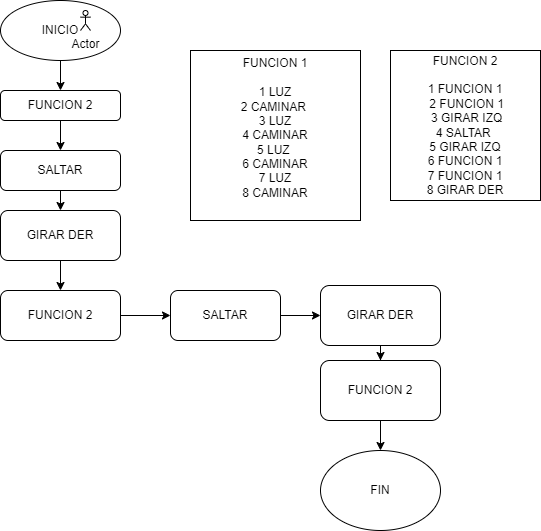

The diagram above was exported from draw.io. Its source (the exported page's mxGraphModel, read from the mxfile embedded in the PNG):
<mxGraphModel dx="1290" dy="653" grid="1" gridSize="10" guides="1" tooltips="1" connect="1" arrows="1" fold="1" page="1" pageScale="1" pageWidth="827" pageHeight="1169" math="0" shadow="0">
  <root>
    <mxCell id="WIyWlLk6GJQsqaUBKTNV-0" />
    <mxCell id="WIyWlLk6GJQsqaUBKTNV-1" parent="WIyWlLk6GJQsqaUBKTNV-0" />
    <mxCell id="Ah4uaxO29EcFS3a3TuKT-23" style="edgeStyle=orthogonalEdgeStyle;rounded=0;orthogonalLoop=1;jettySize=auto;html=1;entryX=0.5;entryY=0;entryDx=0;entryDy=0;" edge="1" parent="WIyWlLk6GJQsqaUBKTNV-1" source="WIyWlLk6GJQsqaUBKTNV-3" target="Ah4uaxO29EcFS3a3TuKT-2">
      <mxGeometry relative="1" as="geometry" />
    </mxCell>
    <mxCell id="WIyWlLk6GJQsqaUBKTNV-3" value="FUNCION 2" style="rounded=1;whiteSpace=wrap;html=1;fontSize=12;glass=0;strokeWidth=1;shadow=0;" parent="WIyWlLk6GJQsqaUBKTNV-1" vertex="1">
      <mxGeometry x="160" y="130" width="120" height="30" as="geometry" />
    </mxCell>
    <mxCell id="08_1MnPw9ZqSUonPi-5E-1" style="edgeStyle=orthogonalEdgeStyle;rounded=0;orthogonalLoop=1;jettySize=auto;html=1;entryX=0.5;entryY=0;entryDx=0;entryDy=0;" parent="WIyWlLk6GJQsqaUBKTNV-1" source="08_1MnPw9ZqSUonPi-5E-0" target="WIyWlLk6GJQsqaUBKTNV-3" edge="1">
      <mxGeometry relative="1" as="geometry" />
    </mxCell>
    <mxCell id="08_1MnPw9ZqSUonPi-5E-0" value="INICIO" style="ellipse;whiteSpace=wrap;html=1;" parent="WIyWlLk6GJQsqaUBKTNV-1" vertex="1">
      <mxGeometry x="160" y="40" width="120" height="60" as="geometry" />
    </mxCell>
    <mxCell id="08_1MnPw9ZqSUonPi-5E-2" value="Actor" style="shape=umlActor;verticalLabelPosition=bottom;verticalAlign=top;html=1;outlineConnect=0;" parent="WIyWlLk6GJQsqaUBKTNV-1" vertex="1">
      <mxGeometry x="240" y="50" width="10" height="20" as="geometry" />
    </mxCell>
    <mxCell id="-fEUGIVPViNvE2BzPVeb-0" value="&lt;div style=&quot;&quot;&gt;&lt;span style=&quot;background-color: initial;&quot;&gt;FUNCION 1&lt;/span&gt;&lt;/div&gt;&lt;div style=&quot;&quot;&gt;&lt;span style=&quot;background-color: initial;&quot;&gt;&lt;br&gt;&lt;/span&gt;&lt;/div&gt;&lt;div style=&quot;&quot;&gt;1 LUZ&lt;/div&gt;&lt;div style=&quot;&quot;&gt;2 CAMINAR&amp;nbsp;&lt;/div&gt;&lt;div style=&quot;&quot;&gt;3 LUZ&lt;/div&gt;&lt;div style=&quot;&quot;&gt;&lt;span style=&quot;background-color: initial;&quot;&gt;4 CAMINAR&lt;/span&gt;&lt;/div&gt;&lt;div style=&quot;&quot;&gt;&lt;span style=&quot;background-color: initial;&quot;&gt;5 LUZ&amp;nbsp;&lt;/span&gt;&lt;/div&gt;&lt;div style=&quot;&quot;&gt;&lt;span style=&quot;background-color: initial;&quot;&gt;6 CAMINAR&lt;/span&gt;&lt;/div&gt;&lt;div style=&quot;&quot;&gt;&lt;span style=&quot;background-color: initial;&quot;&gt;7 LUZ&lt;/span&gt;&lt;/div&gt;&lt;div style=&quot;&quot;&gt;&lt;span style=&quot;background-color: initial;&quot;&gt;8 CAMINAR&lt;/span&gt;&lt;/div&gt;&lt;div style=&quot;&quot;&gt;&lt;br&gt;&lt;/div&gt;" style="whiteSpace=wrap;html=1;aspect=fixed;align=center;" parent="WIyWlLk6GJQsqaUBKTNV-1" vertex="1">
      <mxGeometry x="350" y="90" width="170" height="170" as="geometry" />
    </mxCell>
    <mxCell id="-fEUGIVPViNvE2BzPVeb-3" value="FIN" style="ellipse;whiteSpace=wrap;html=1;" parent="WIyWlLk6GJQsqaUBKTNV-1" vertex="1">
      <mxGeometry x="480" y="490" width="120" height="80" as="geometry" />
    </mxCell>
    <mxCell id="Ah4uaxO29EcFS3a3TuKT-25" value="" style="edgeStyle=orthogonalEdgeStyle;rounded=0;orthogonalLoop=1;jettySize=auto;html=1;" edge="1" parent="WIyWlLk6GJQsqaUBKTNV-1" source="Ah4uaxO29EcFS3a3TuKT-2">
      <mxGeometry relative="1" as="geometry">
        <mxPoint x="220" y="250" as="targetPoint" />
      </mxGeometry>
    </mxCell>
    <mxCell id="Ah4uaxO29EcFS3a3TuKT-2" value="SALTAR" style="rounded=1;whiteSpace=wrap;html=1;" vertex="1" parent="WIyWlLk6GJQsqaUBKTNV-1">
      <mxGeometry x="160" y="190" width="120" height="40" as="geometry" />
    </mxCell>
    <mxCell id="Ah4uaxO29EcFS3a3TuKT-4" value="FUNCION 2&lt;div&gt;&lt;br&gt;&lt;/div&gt;&lt;div&gt;1 FUNCION 1&lt;/div&gt;&lt;div&gt;&lt;span style=&quot;background-color: initial;&quot;&gt;&amp;nbsp;2 FUNCION 1&lt;/span&gt;&lt;/div&gt;&lt;div&gt;&lt;span style=&quot;background-color: initial;&quot;&gt;&amp;nbsp;3 GIRAR IZQ&lt;/span&gt;&lt;/div&gt;&lt;div&gt;&lt;span style=&quot;background-color: initial;&quot;&gt;4 SALTAR&amp;nbsp;&lt;/span&gt;&lt;/div&gt;&lt;div&gt;&lt;span style=&quot;background-color: initial;&quot;&gt;5 GIRAR IZQ&lt;/span&gt;&lt;/div&gt;&lt;div&gt;&lt;span style=&quot;background-color: initial;&quot;&gt;6 FUNCION 1&lt;/span&gt;&lt;/div&gt;&lt;div&gt;&lt;span style=&quot;background-color: initial;&quot;&gt;7 FUNCION 1&lt;/span&gt;&lt;/div&gt;&lt;div&gt;&lt;span style=&quot;background-color: initial;&quot;&gt;8 GIRAR DER&lt;/span&gt;&lt;/div&gt;" style="whiteSpace=wrap;html=1;aspect=fixed;" vertex="1" parent="WIyWlLk6GJQsqaUBKTNV-1">
      <mxGeometry x="550" y="90" width="150" height="150" as="geometry" />
    </mxCell>
    <mxCell id="Ah4uaxO29EcFS3a3TuKT-39" value="" style="edgeStyle=orthogonalEdgeStyle;rounded=0;orthogonalLoop=1;jettySize=auto;html=1;" edge="1" parent="WIyWlLk6GJQsqaUBKTNV-1" source="Ah4uaxO29EcFS3a3TuKT-7" target="Ah4uaxO29EcFS3a3TuKT-37">
      <mxGeometry relative="1" as="geometry" />
    </mxCell>
    <mxCell id="Ah4uaxO29EcFS3a3TuKT-7" value="GIRAR DER" style="rounded=1;whiteSpace=wrap;html=1;" vertex="1" parent="WIyWlLk6GJQsqaUBKTNV-1">
      <mxGeometry x="160" y="250" width="120" height="50" as="geometry" />
    </mxCell>
    <mxCell id="Ah4uaxO29EcFS3a3TuKT-47" value="" style="edgeStyle=orthogonalEdgeStyle;rounded=0;orthogonalLoop=1;jettySize=auto;html=1;" edge="1" parent="WIyWlLk6GJQsqaUBKTNV-1" source="Ah4uaxO29EcFS3a3TuKT-37" target="Ah4uaxO29EcFS3a3TuKT-42">
      <mxGeometry relative="1" as="geometry" />
    </mxCell>
    <mxCell id="Ah4uaxO29EcFS3a3TuKT-37" value="FUNCION 2" style="rounded=1;whiteSpace=wrap;html=1;" vertex="1" parent="WIyWlLk6GJQsqaUBKTNV-1">
      <mxGeometry x="160" y="330" width="120" height="50" as="geometry" />
    </mxCell>
    <mxCell id="Ah4uaxO29EcFS3a3TuKT-44" value="" style="edgeStyle=orthogonalEdgeStyle;rounded=0;orthogonalLoop=1;jettySize=auto;html=1;" edge="1" parent="WIyWlLk6GJQsqaUBKTNV-1" source="Ah4uaxO29EcFS3a3TuKT-42" target="Ah4uaxO29EcFS3a3TuKT-43">
      <mxGeometry relative="1" as="geometry" />
    </mxCell>
    <mxCell id="Ah4uaxO29EcFS3a3TuKT-42" value="SALTAR" style="rounded=1;whiteSpace=wrap;html=1;" vertex="1" parent="WIyWlLk6GJQsqaUBKTNV-1">
      <mxGeometry x="330" y="330" width="110" height="50" as="geometry" />
    </mxCell>
    <mxCell id="Ah4uaxO29EcFS3a3TuKT-46" value="" style="edgeStyle=orthogonalEdgeStyle;rounded=0;orthogonalLoop=1;jettySize=auto;html=1;" edge="1" parent="WIyWlLk6GJQsqaUBKTNV-1" source="Ah4uaxO29EcFS3a3TuKT-43" target="Ah4uaxO29EcFS3a3TuKT-45">
      <mxGeometry relative="1" as="geometry" />
    </mxCell>
    <mxCell id="Ah4uaxO29EcFS3a3TuKT-43" value="GIRAR DER" style="whiteSpace=wrap;html=1;rounded=1;" vertex="1" parent="WIyWlLk6GJQsqaUBKTNV-1">
      <mxGeometry x="480" y="325" width="120" height="60" as="geometry" />
    </mxCell>
    <mxCell id="Ah4uaxO29EcFS3a3TuKT-58" value="" style="edgeStyle=orthogonalEdgeStyle;rounded=0;orthogonalLoop=1;jettySize=auto;html=1;" edge="1" parent="WIyWlLk6GJQsqaUBKTNV-1" source="Ah4uaxO29EcFS3a3TuKT-45" target="-fEUGIVPViNvE2BzPVeb-3">
      <mxGeometry relative="1" as="geometry" />
    </mxCell>
    <mxCell id="Ah4uaxO29EcFS3a3TuKT-45" value="FUNCION 2" style="whiteSpace=wrap;html=1;rounded=1;" vertex="1" parent="WIyWlLk6GJQsqaUBKTNV-1">
      <mxGeometry x="480" y="400" width="120" height="60" as="geometry" />
    </mxCell>
  </root>
</mxGraphModel>